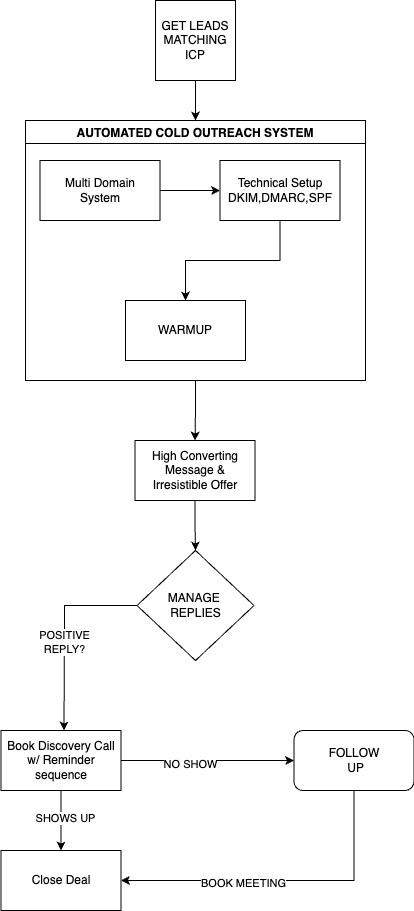

The diagram above was exported from draw.io. Its source (the exported page's mxGraphModel, read from the mxfile embedded in the PNG):
<mxGraphModel dx="1674" dy="771" grid="1" gridSize="10" guides="1" tooltips="1" connect="1" arrows="1" fold="1" page="1" pageScale="1" pageWidth="850" pageHeight="1100" math="0" shadow="0">
  <root>
    <mxCell id="0" />
    <mxCell id="1" parent="0" />
    <mxCell id="8SsbQUyMJtVtaSW2aiUh-2" style="edgeStyle=orthogonalEdgeStyle;rounded=0;orthogonalLoop=1;jettySize=auto;html=1;exitX=0.5;exitY=1;exitDx=0;exitDy=0;entryX=0.5;entryY=0;entryDx=0;entryDy=0;" parent="1" source="8SsbQUyMJtVtaSW2aiUh-1" target="8SsbQUyMJtVtaSW2aiUh-32" edge="1">
      <mxGeometry relative="1" as="geometry">
        <mxPoint x="449.5" y="240" as="targetPoint" />
      </mxGeometry>
    </mxCell>
    <mxCell id="8SsbQUyMJtVtaSW2aiUh-1" value="GET LEADS&lt;br&gt;MATCHING ICP" style="whiteSpace=wrap;html=1;aspect=fixed;" parent="1" vertex="1">
      <mxGeometry x="410" y="70" width="80" height="80" as="geometry" />
    </mxCell>
    <mxCell id="8SsbQUyMJtVtaSW2aiUh-8" value="POSITIVE &lt;br&gt;REPLY?" style="edgeStyle=orthogonalEdgeStyle;rounded=0;orthogonalLoop=1;jettySize=auto;html=1;exitX=0;exitY=0.5;exitDx=0;exitDy=0;" parent="1" source="8SsbQUyMJtVtaSW2aiUh-7" edge="1">
      <mxGeometry x="0.1185" relative="1" as="geometry">
        <mxPoint x="318.5" y="800" as="targetPoint" />
        <mxPoint as="offset" />
      </mxGeometry>
    </mxCell>
    <mxCell id="8SsbQUyMJtVtaSW2aiUh-7" value="MANAGE&amp;nbsp;&lt;br&gt;REPLIES" style="rhombus;whiteSpace=wrap;html=1;" parent="1" vertex="1">
      <mxGeometry x="391.5" y="620" width="117" height="110" as="geometry" />
    </mxCell>
    <mxCell id="8SsbQUyMJtVtaSW2aiUh-11" value="" style="edgeStyle=orthogonalEdgeStyle;rounded=0;orthogonalLoop=1;jettySize=auto;html=1;" parent="1" source="8SsbQUyMJtVtaSW2aiUh-9" target="8SsbQUyMJtVtaSW2aiUh-10" edge="1">
      <mxGeometry relative="1" as="geometry" />
    </mxCell>
    <mxCell id="8SsbQUyMJtVtaSW2aiUh-12" value="SHOWS UP" style="edgeLabel;html=1;align=center;verticalAlign=middle;resizable=0;points=[];" parent="8SsbQUyMJtVtaSW2aiUh-11" connectable="0" vertex="1">
      <mxGeometry x="-0.1" y="4" relative="1" as="geometry">
        <mxPoint as="offset" />
      </mxGeometry>
    </mxCell>
    <mxCell id="8SsbQUyMJtVtaSW2aiUh-14" style="edgeStyle=orthogonalEdgeStyle;rounded=0;orthogonalLoop=1;jettySize=auto;html=1;exitX=1;exitY=0.5;exitDx=0;exitDy=0;entryX=0;entryY=0.5;entryDx=0;entryDy=0;" parent="1" source="8SsbQUyMJtVtaSW2aiUh-9" target="8SsbQUyMJtVtaSW2aiUh-13" edge="1">
      <mxGeometry relative="1" as="geometry" />
    </mxCell>
    <mxCell id="8SsbQUyMJtVtaSW2aiUh-15" value="NO SHOW" style="edgeLabel;html=1;align=center;verticalAlign=middle;resizable=0;points=[];" parent="8SsbQUyMJtVtaSW2aiUh-14" connectable="0" vertex="1">
      <mxGeometry x="-0.2039" y="-3" relative="1" as="geometry">
        <mxPoint as="offset" />
      </mxGeometry>
    </mxCell>
    <mxCell id="8SsbQUyMJtVtaSW2aiUh-9" value="Book Discovery Call&lt;br&gt;w/ Reminder sequence" style="rounded=0;whiteSpace=wrap;html=1;" parent="1" vertex="1">
      <mxGeometry x="255.5" y="800" width="120" height="60" as="geometry" />
    </mxCell>
    <mxCell id="8SsbQUyMJtVtaSW2aiUh-10" value="Close Deal" style="rounded=0;whiteSpace=wrap;html=1;" parent="1" vertex="1">
      <mxGeometry x="255.5" y="920" width="120" height="60" as="geometry" />
    </mxCell>
    <mxCell id="8SsbQUyMJtVtaSW2aiUh-16" style="edgeStyle=orthogonalEdgeStyle;rounded=0;orthogonalLoop=1;jettySize=auto;html=1;exitX=0.5;exitY=1;exitDx=0;exitDy=0;entryX=1;entryY=0.5;entryDx=0;entryDy=0;" parent="1" source="8SsbQUyMJtVtaSW2aiUh-13" target="8SsbQUyMJtVtaSW2aiUh-10" edge="1">
      <mxGeometry relative="1" as="geometry" />
    </mxCell>
    <mxCell id="8SsbQUyMJtVtaSW2aiUh-17" value="BOOK MEETING" style="edgeLabel;html=1;align=center;verticalAlign=middle;resizable=0;points=[];" parent="8SsbQUyMJtVtaSW2aiUh-16" connectable="0" vertex="1">
      <mxGeometry x="0.246" y="2" relative="1" as="geometry">
        <mxPoint as="offset" />
      </mxGeometry>
    </mxCell>
    <mxCell id="8SsbQUyMJtVtaSW2aiUh-13" value="FOLLOW&lt;br&gt;&amp;nbsp;UP" style="rounded=1;whiteSpace=wrap;html=1;" parent="1" vertex="1">
      <mxGeometry x="548.5" y="800" width="120" height="60" as="geometry" />
    </mxCell>
    <mxCell id="ukO1RVzem7Jnwd-fyd69-4" style="edgeStyle=orthogonalEdgeStyle;rounded=0;orthogonalLoop=1;jettySize=auto;html=1;entryX=0.5;entryY=0;entryDx=0;entryDy=0;" edge="1" parent="1" source="8SsbQUyMJtVtaSW2aiUh-32" target="ukO1RVzem7Jnwd-fyd69-3">
      <mxGeometry relative="1" as="geometry" />
    </mxCell>
    <mxCell id="8SsbQUyMJtVtaSW2aiUh-32" value="AUTOMATED COLD OUTREACH SYSTEM" style="swimlane;" parent="1" vertex="1">
      <mxGeometry x="280" y="190" width="340" height="260" as="geometry" />
    </mxCell>
    <mxCell id="8SsbQUyMJtVtaSW2aiUh-22" value="WARMUP" style="whiteSpace=wrap;html=1;" parent="8SsbQUyMJtVtaSW2aiUh-32" vertex="1">
      <mxGeometry x="100" y="180" width="120" height="60" as="geometry" />
    </mxCell>
    <mxCell id="8SsbQUyMJtVtaSW2aiUh-35" value="" style="edgeStyle=orthogonalEdgeStyle;rounded=0;orthogonalLoop=1;jettySize=auto;html=1;" parent="8SsbQUyMJtVtaSW2aiUh-32" source="8SsbQUyMJtVtaSW2aiUh-20" target="8SsbQUyMJtVtaSW2aiUh-22" edge="1">
      <mxGeometry relative="1" as="geometry" />
    </mxCell>
    <mxCell id="8SsbQUyMJtVtaSW2aiUh-20" value="Technical Setup&lt;br&gt;DKIM,DMARC,SPF" style="whiteSpace=wrap;html=1;" parent="8SsbQUyMJtVtaSW2aiUh-32" vertex="1">
      <mxGeometry x="194.5" y="40" width="120" height="60" as="geometry" />
    </mxCell>
    <mxCell id="8SsbQUyMJtVtaSW2aiUh-18" value="Multi Domain&lt;br&gt;System" style="whiteSpace=wrap;html=1;" parent="8SsbQUyMJtVtaSW2aiUh-32" vertex="1">
      <mxGeometry x="14.5" y="40" width="120" height="60" as="geometry" />
    </mxCell>
    <mxCell id="8SsbQUyMJtVtaSW2aiUh-21" value="" style="edgeStyle=orthogonalEdgeStyle;rounded=0;orthogonalLoop=1;jettySize=auto;html=1;" parent="8SsbQUyMJtVtaSW2aiUh-32" source="8SsbQUyMJtVtaSW2aiUh-18" target="8SsbQUyMJtVtaSW2aiUh-20" edge="1">
      <mxGeometry relative="1" as="geometry" />
    </mxCell>
    <mxCell id="ukO1RVzem7Jnwd-fyd69-5" style="edgeStyle=orthogonalEdgeStyle;rounded=0;orthogonalLoop=1;jettySize=auto;html=1;entryX=0.5;entryY=0;entryDx=0;entryDy=0;" edge="1" parent="1" source="ukO1RVzem7Jnwd-fyd69-3" target="8SsbQUyMJtVtaSW2aiUh-7">
      <mxGeometry relative="1" as="geometry" />
    </mxCell>
    <mxCell id="ukO1RVzem7Jnwd-fyd69-3" value="High Converting Message &amp;amp; Irresistible Offer" style="rounded=0;whiteSpace=wrap;html=1;" vertex="1" parent="1">
      <mxGeometry x="389.5" y="510" width="120" height="60" as="geometry" />
    </mxCell>
  </root>
</mxGraphModel>